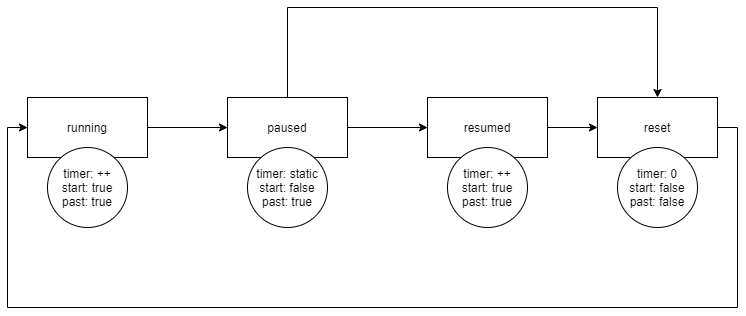

The diagram above was exported from draw.io. Its source (the exported page's mxGraphModel, read from the mxfile embedded in the PNG):
<mxGraphModel dx="1038" dy="588" grid="1" gridSize="10" guides="1" tooltips="1" connect="1" arrows="1" fold="1" page="1" pageScale="1" pageWidth="827" pageHeight="1169" math="0" shadow="0">
  <root>
    <mxCell id="0" />
    <mxCell id="1" parent="0" />
    <mxCell id="Io0R3l1vZYktybgASH1n-10" style="edgeStyle=orthogonalEdgeStyle;rounded=0;orthogonalLoop=1;jettySize=auto;html=1;entryX=0;entryY=0.5;entryDx=0;entryDy=0;" parent="1" source="Io0R3l1vZYktybgASH1n-1" target="Io0R3l1vZYktybgASH1n-2" edge="1">
      <mxGeometry relative="1" as="geometry" />
    </mxCell>
    <mxCell id="Io0R3l1vZYktybgASH1n-1" value="running" style="rounded=0;whiteSpace=wrap;html=1;" parent="1" vertex="1">
      <mxGeometry x="60" y="170" width="120" height="60" as="geometry" />
    </mxCell>
    <mxCell id="Io0R3l1vZYktybgASH1n-11" style="edgeStyle=orthogonalEdgeStyle;rounded=0;orthogonalLoop=1;jettySize=auto;html=1;" parent="1" source="Io0R3l1vZYktybgASH1n-2" target="Io0R3l1vZYktybgASH1n-7" edge="1">
      <mxGeometry relative="1" as="geometry" />
    </mxCell>
    <mxCell id="Io0R3l1vZYktybgASH1n-13" style="edgeStyle=orthogonalEdgeStyle;rounded=0;orthogonalLoop=1;jettySize=auto;html=1;entryX=0.5;entryY=0;entryDx=0;entryDy=0;" parent="1" source="Io0R3l1vZYktybgASH1n-2" target="Io0R3l1vZYktybgASH1n-3" edge="1">
      <mxGeometry relative="1" as="geometry">
        <mxPoint x="700" y="110" as="targetPoint" />
        <Array as="points">
          <mxPoint x="320" y="80" />
          <mxPoint x="690" y="80" />
        </Array>
      </mxGeometry>
    </mxCell>
    <mxCell id="Io0R3l1vZYktybgASH1n-2" value="paused" style="rounded=0;whiteSpace=wrap;html=1;" parent="1" vertex="1">
      <mxGeometry x="260" y="170" width="120" height="60" as="geometry" />
    </mxCell>
    <mxCell id="Io0R3l1vZYktybgASH1n-14" style="edgeStyle=orthogonalEdgeStyle;rounded=0;orthogonalLoop=1;jettySize=auto;html=1;exitX=1;exitY=0.5;exitDx=0;exitDy=0;entryX=0;entryY=0.5;entryDx=0;entryDy=0;" parent="1" source="Io0R3l1vZYktybgASH1n-3" target="Io0R3l1vZYktybgASH1n-1" edge="1">
      <mxGeometry relative="1" as="geometry">
        <Array as="points">
          <mxPoint x="770" y="200" />
          <mxPoint x="770" y="380" />
          <mxPoint x="40" y="380" />
          <mxPoint x="40" y="200" />
        </Array>
      </mxGeometry>
    </mxCell>
    <mxCell id="Io0R3l1vZYktybgASH1n-3" value="reset" style="rounded=0;whiteSpace=wrap;html=1;" parent="1" vertex="1">
      <mxGeometry x="630" y="170" width="120" height="60" as="geometry" />
    </mxCell>
    <mxCell id="Io0R3l1vZYktybgASH1n-4" value="timer: ++&lt;br&gt;start: true&lt;br&gt;past: true" style="ellipse;whiteSpace=wrap;html=1;aspect=fixed;" parent="1" vertex="1">
      <mxGeometry x="80" y="220" width="80" height="80" as="geometry" />
    </mxCell>
    <mxCell id="Io0R3l1vZYktybgASH1n-5" value="timer: static&lt;br&gt;start: false&lt;br&gt;past: true" style="ellipse;whiteSpace=wrap;html=1;aspect=fixed;" parent="1" vertex="1">
      <mxGeometry x="280" y="220" width="80" height="80" as="geometry" />
    </mxCell>
    <mxCell id="Io0R3l1vZYktybgASH1n-6" value="timer: 0&lt;br&gt;start: false&lt;br&gt;past: false" style="ellipse;whiteSpace=wrap;html=1;aspect=fixed;" parent="1" vertex="1">
      <mxGeometry x="650" y="220" width="80" height="80" as="geometry" />
    </mxCell>
    <mxCell id="Io0R3l1vZYktybgASH1n-12" style="edgeStyle=orthogonalEdgeStyle;rounded=0;orthogonalLoop=1;jettySize=auto;html=1;exitX=1;exitY=0.5;exitDx=0;exitDy=0;entryX=0;entryY=0.5;entryDx=0;entryDy=0;" parent="1" source="Io0R3l1vZYktybgASH1n-7" target="Io0R3l1vZYktybgASH1n-3" edge="1">
      <mxGeometry relative="1" as="geometry" />
    </mxCell>
    <mxCell id="Io0R3l1vZYktybgASH1n-7" value="resumed" style="rounded=0;whiteSpace=wrap;html=1;" parent="1" vertex="1">
      <mxGeometry x="460" y="170" width="120" height="60" as="geometry" />
    </mxCell>
    <mxCell id="Io0R3l1vZYktybgASH1n-9" value="&lt;span&gt;timer: ++&lt;/span&gt;&lt;br&gt;&lt;span&gt;start: true&lt;/span&gt;&lt;br&gt;&lt;span&gt;past: true&lt;/span&gt;" style="ellipse;whiteSpace=wrap;html=1;aspect=fixed;" parent="1" vertex="1">
      <mxGeometry x="480" y="220" width="80" height="80" as="geometry" />
    </mxCell>
  </root>
</mxGraphModel>